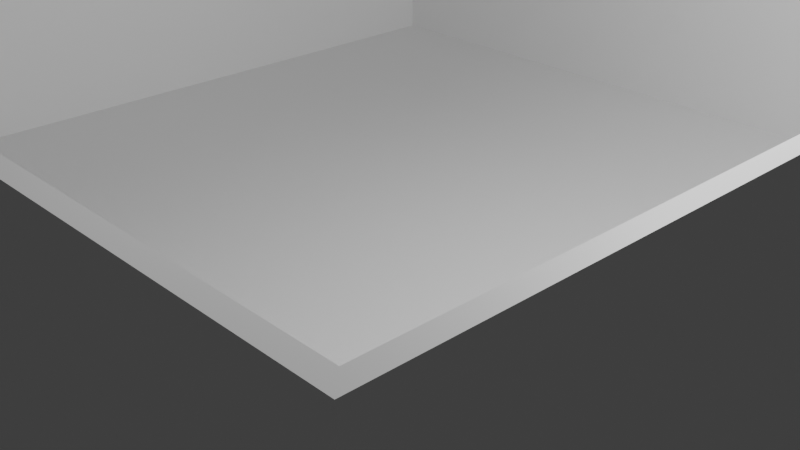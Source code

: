 # Source: test.blend  (saved by Blender 3.6.13; exported with 4.5.12 LTS)
import bpy
from mathutils import Matrix  # noqa: F401  (used for matrix-valued properties, if any)

bpy.ops.wm.read_factory_settings(use_empty=True)
scene = bpy.context.scene
scene.name = 'Scene'

# ---- collections
col_collection = bpy.data.collections.new('Collection'); scene.collection.children.link(col_collection)

# ---- materials (node trees are filled in below, after node groups)
mat_material = bpy.data.materials.new('Material')
mat_material.alpha_threshold = 0.0
mat_material.use_transparent_shadow = False
mat_material.roughness = 0.5
mat_material.line_color = (0.0, 0.0, 0.0, 1.0)

# ---- material node trees
mat_material.use_nodes = True; mat_material.node_tree.nodes.clear()
_N = mat_material.node_tree.nodes; _L = mat_material.node_tree.links
n0 = _N.new('ShaderNodeOutputMaterial'); n0.name = 'Material Output'; n0.location = (300, 300)
n1 = _N.new('ShaderNodeBsdfPrincipled'); n1.name = 'Principled BSDF'; n1.location = (10, 300)
n1.distribution = 'GGX'
n1.subsurface_method = 'RANDOM_WALK_SKIN'
n1.inputs[3].default_value = 1.45
n1.inputs[27].default_value = (0.0, 0.0, 0.0, 1.0)
n1.inputs[28].default_value = 1.0
_L.new(n1.outputs[0], n0.inputs[0])
n0.is_active_output = True

# ---- world
world_world = bpy.data.worlds.new('World'); scene.world = world_world
world_world.use_nodes = True; world_world.node_tree.nodes.clear()
_N = world_world.node_tree.nodes; _L = world_world.node_tree.links
n0 = _N.new('ShaderNodeOutputWorld'); n0.name = 'World Output'; n0.location = (300, 300)
n1 = _N.new('ShaderNodeBackground'); n1.name = 'Background'; n1.location = (10, 300)
n1.inputs[0].default_value = (0.05088, 0.05088, 0.05088, 1.0)
_L.new(n1.outputs[0], n0.inputs[0])
n0.is_active_output = True
world_world.color = (0.05088, 0.05088, 0.05088)
world_world.use_sun_shadow = False
world_world.sun_shadow_jitter_overblur = 0.0

# ---- cameras
cam_camera = bpy.data.cameras.new('Camera')
cam_camera.clip_end = 100.0
cam_camera.ortho_scale = 7.314

# ---- lights
light_light = bpy.data.lights.new('Light', 'POINT')
light_light.transmission_factor = 0.0
light_light.energy = 1000.0
light_light.shadow_soft_size = 0.1
light_light.shadow_maximum_resolution = 0.006
light_light.use_absolute_resolution = True

# ---- meshes
me_cube = bpy.data.meshes.new('Cube')
me_cube.from_pydata([(5.0, 5.0, 2.8), (5.0, 5.0, -0.1), (5.0, -5.0, 2.8), (5.0, -5.0, -0.1), (-5.0, 5.0, 2.8), (-5.0, 5.0, -0.1), (-5.0, -5.0, 2.8), (-5.0, -5.0, -0.1), (4.86, 4.86, 2.8), (-4.86, 4.86, 2.8), (-4.86, -4.86, 2.8), (4.86, -4.86, 2.8), (-4.86, 4.86, 2.8), (4.86, 4.86, 2.8), (4.86, -4.86, 2.8), (-4.86, -4.86, 2.8), (-4.86, 4.86, 0.0), (4.86, 4.86, 0.0), (4.86, -4.86, 0.0), (-4.86, -4.86, 0.0)], [], [(10, 11, 14, 15), (3, 2, 6, 7), (7, 6, 4, 5), (5, 1, 3, 7), (1, 0, 2, 3), (5, 4, 0, 1), (0, 4, 9, 8), (4, 6, 10, 9), (6, 2, 11, 10), (2, 0, 8, 11), (12, 15, 19, 16), (11, 8, 13, 14), (9, 10, 15, 12), (8, 9, 12, 13), (14, 18, 19, 15), (13, 17, 18, 14), (17, 16, 19, 18), (12, 16, 17, 13)])
_uv = me_cube.uv_layers.new(name='UVMap')
_uv.uv.foreach_set('vector', [0.8715, 0.7465, 0.6285, 0.7465, 0.6285, 0.7465, 0.8715, 0.7465, 0.375, 0.75, 0.625, 0.75, 0.625, 1.0, 0.375, 1.0, 0.375, 0.0, 0.625, 0.0, 0.625, 0.25, 0.375, 0.25, 0.125, 0.5, 0.375, 0.5, 0.375, 0.75, 0.125, 0.75, 0.375, 0.5, 0.625, 0.5, 0.625, 0.75, 0.375, 0.75, 0.375, 0.25, 0.625, 0.25, 0.625, 0.5, 0.375, 0.5, 0.625, 0.5, 0.875, 0.5, 0.8715, 0.5035, 0.6285, 0.5035, 0.875, 0.5, 0.875, 0.75, 0.8715, 0.7465, 0.8715, 0.5035, 0.875, 0.75, 0.625, 0.75, 0.6285, 0.7465, 0.8715, 0.7465, 0.625, 0.75, 0.625, 0.5, 0.6285, 0.5035, 0.6285, 0.7465, 0.8715, 0.5035, 0.8715, 0.7465, 0.8715, 0.7465, 0.8715, 0.5035, 0.6285, 0.7465, 0.6285, 0.5035, 0.6285, 0.5035, 0.6285, 0.7465, 0.8715, 0.5035, 0.8715, 0.7465, 0.8715, 0.7465, 0.8715, 0.5035, 0.6285, 0.5035, 0.8715, 0.5035, 0.8715, 0.5035, 0.6285, 0.5035, 0.6285, 0.7465, 0.6285, 0.7465, 0.8715, 0.7465, 0.8715, 0.7465, 0.6285, 0.5035, 0.6285, 0.5035, 0.6285, 0.7465, 0.6285, 0.7465, 0.6285, 0.5035, 0.8715, 0.5035, 0.8715, 0.7465, 0.6285, 0.7465, 0.8715, 0.5035, 0.8715, 0.5035, 0.6285, 0.5035, 0.6285, 0.5035])
me_cube.materials.append(mat_material)
me_cube.use_mirror_vertex_groups = False
me_cube.update()

# ---- objects
ob_cube = bpy.data.objects.new('Cube', me_cube)
ob_light = bpy.data.objects.new('Light', light_light)
ob_camera = bpy.data.objects.new('Camera', cam_camera)

# ---- transforms, parenting, visibility, modifiers, constraints
ob_cube.location = (0.0, 0.0, 0.0)
ob_cube.scale = (1.0, 1.0, 1.0)
ob_cube.lock_rotations_4d = False
ob_cube.empty_display_type = 'ARROWS'
ob_cube.lineart.crease_threshold = 0.0
ob_light.location = (3.464, -0.0606, 6.164)
ob_light.rotation_euler = (0.6503, 0.05522, 1.866)
ob_light.lock_rotations_4d = False
ob_light.empty_display_type = 'ARROWS'
ob_light.color = (0.0, 0.0, 0.0, 0.0)
ob_light.lineart.crease_threshold = 0.0
ob_camera.location = (7.359, -6.926, 4.958)
ob_camera.rotation_euler = (1.109, 0.0, 0.8149)
ob_camera.lock_rotations_4d = False
ob_camera.empty_display_type = 'ARROWS'
ob_camera.color = (0.0, 0.0, 0.0, 0.0)
ob_camera.display_type = 'WIRE'
ob_camera.lineart.crease_threshold = 0.0

# ---- collection membership
col_collection.objects.link(ob_cube)
col_collection.objects.link(ob_light)
col_collection.objects.link(ob_camera)

# ---- scene / render settings (as saved in the file)
scene.camera = ob_camera
scene.frame_start = 1; scene.frame_end = 250; scene.frame_set(41)
scene.render.engine = 'BLENDER_EEVEE_NEXT'
scene.cycles.sampling_pattern = 'TABULATED_SOBOL'
scene.view_settings.view_transform = 'Filmic'
bpy.context.view_layer.update()
